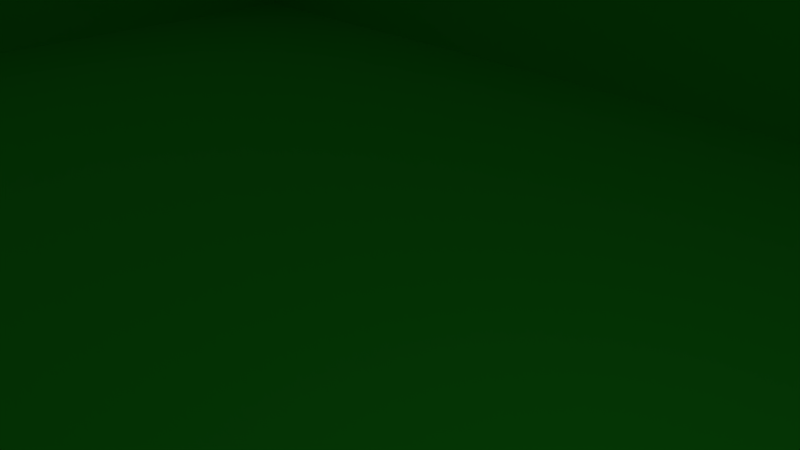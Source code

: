 # Source: pipe.blend  (saved by Blender 2.79.0; exported with 4.5.12 LTS)
import bpy
from mathutils import Matrix  # noqa: F401  (used for matrix-valued properties, if any)

bpy.ops.wm.read_factory_settings(use_empty=True)
scene = bpy.context.scene
scene.name = 'Scene'

# ---- collections
col_collection_1 = bpy.data.collections.new('Collection 1'); scene.collection.children.link(col_collection_1)

# ---- materials (node trees are filled in below, after node groups)
mat_wire_006135006 = bpy.data.materials.new('wire_006135006')
mat_wire_006135006.alpha_threshold = 0.0
mat_wire_006135006.use_transparent_shadow = False
mat_wire_006135006.diffuse_color = (0.0235, 0.5294, 0.0235, 1.0)
mat_wire_006135006.specular_color = (0.35, 0.35, 0.35)
mat_wire_006135006.roughness = 0.5
mat_wire_006135006.specular_intensity = 1.0

# ---- material node trees

# ---- world
world_world = bpy.data.worlds.new('World'); scene.world = world_world
world_world.color = (0.05088, 0.05088, 0.05088)
world_world.use_sun_shadow = False
world_world.sun_shadow_jitter_overblur = 0.0
world_world.cycles.sampling_method = 'MANUAL'

# ---- cameras
cam_camera = bpy.data.cameras.new('Camera')
cam_camera.clip_end = 100.0
cam_camera.lens = 35.0
cam_camera.sensor_width = 32.0
cam_camera.sensor_height = 18.0
cam_camera.ortho_scale = 7.314
cam_camera.dof.focus_distance = 0.0
cam_camera.dof.aperture_fstop = 128.0

# ---- lights
light_lamp = bpy.data.lights.new('Lamp', 'POINT')
light_lamp.transmission_factor = 0.0
light_lamp.cutoff_distance = 30.0
light_lamp.energy = 100.0
light_lamp.shadow_buffer_clip_start = 1.001
light_lamp.shadow_soft_size = 0.1
light_lamp.shadow_maximum_resolution = 0.006
light_lamp.use_absolute_resolution = True

# ---- meshes
me_wood_blocks01 = bpy.data.meshes.new('wood_blocks01')
me_wood_blocks01.from_pydata([(-35.53, -5.25, -6.898), (-6.898, -5.25, -35.53), (35.53, -5.25, 6.898), (6.898, -5.25, 35.53), (-34.11, -4.25, -6.898), (6.898, -4.25, 34.11), (34.11, -4.25, 6.898), (-6.898, -4.25, -34.11), (6.898, 4.75, 35.53), (-35.53, 4.75, -6.898), (35.53, 4.75, 6.898), (-6.898, 4.75, -35.53), (6.898, 4.75, 34.11), (-34.11, 4.75, -6.898), (34.11, 4.75, 6.898), (-6.898, 4.75, -34.11)], [], [(0, 1, 2, 3), (4, 5, 6, 7), (0, 3, 8, 9), (3, 2, 10, 8), (2, 1, 11, 10), (1, 0, 9, 11), (9, 8, 12, 13), (8, 10, 14, 12), (10, 11, 15, 14), (11, 9, 13, 15), (13, 12, 5, 4), (12, 14, 6, 5), (14, 15, 7, 6), (15, 13, 4, 7)])
me_wood_blocks01.polygons.foreach_set('use_smooth', [1, 1, 1, 1, 1, 1, 0, 0, 0, 0, 0, 0, 0, 0])
_k = set([(0, 1), (0, 3), (0, 9), (1, 2), (1, 11), (2, 3), (2, 10), (3, 8), (4, 5), (4, 7), (5, 6), (6, 7), (8, 9), (8, 10), (9, 11), (10, 11)])
me_wood_blocks01.attributes.new('sharp_edge', 'BOOLEAN', 'EDGE').data.foreach_set('value', [ (min(e.vertices), max(e.vertices)) in _k for e in me_wood_blocks01.edges])
_uv = me_wood_blocks01.uv_layers.new(name='UVMap')
_uv.uv.foreach_set('vector', [0.2733, 0.5818, 0.2728, 0.3665, 0.5919, 0.3656, 0.5924, 0.5809, 0.2882, 0.7122, 0.5967, 0.7122, 0.5967, 0.9169, 0.2882, 0.9169, 0.2733, 0.5818, 0.5924, 0.5809, 0.5926, 0.6341, 0.2735, 0.635, 0.5924, 0.5809, 0.5919, 0.3656, 0.645, 0.3655, 0.6456, 0.5808, 0.5919, 0.3656, 0.2728, 0.3665, 0.2726, 0.3133, 0.5917, 0.3124, 0.2728, 0.3665, 0.2733, 0.5818, 0.2201, 0.5819, 0.2196, 0.3666, 0.2735, 0.635, 0.5926, 0.6341, 0.5873, 0.6395, 0.2788, 0.6403, 0.6456, 0.5808, 0.645, 0.3655, 0.6504, 0.3708, 0.6509, 0.5755, 0.5917, 0.3124, 0.2726, 0.3133, 0.2779, 0.3079, 0.5864, 0.3071, 0.2196, 0.3666, 0.2201, 0.5819, 0.2148, 0.5766, 0.2143, 0.3719, 0.2882, 0.6643, 0.5967, 0.6643, 0.5967, 0.7122, 0.2882, 0.7122, 0.6446, 0.7122, 0.6446, 0.9169, 0.5967, 0.9169, 0.5967, 0.7122, 0.5967, 0.9647, 0.2882, 0.9647, 0.2882, 0.9169, 0.5967, 0.9169, 0.2404, 0.9169, 0.2404, 0.7122, 0.2882, 0.7122, 0.2882, 0.9169])
me_wood_blocks01.materials.append(mat_wire_006135006)
me_wood_blocks01.use_remesh_preserve_volume = False
me_wood_blocks01.use_remesh_preserve_attributes = False
me_wood_blocks01.use_mirror_vertex_groups = False
me_wood_blocks01.update()
me_wood_blocks01.normals_split_custom_set([tuple(v) for v in zip(*[iter([0.0, -1.0, 0.0, 0.0, -1.0, 0.0, 0.0, -1.0, 0.0, 0.0, -1.0, 0.0, 0.0, 1.0, 0.0, 0.0, 1.0, 0.0, 0.0, 1.0, 0.0, 0.0, 1.0, 0.0, -0.7071, 0.0, 0.7071, -0.7071, 0.0, 0.7071, -0.7071, 0.0, 0.7071, -0.7071, 0.0, 0.7071, 0.7071, 0.0, 0.7071, 0.7071, 0.0, 0.7071, 0.7071, 0.0, 0.7071, 0.7071, 0.0, 0.7071, 0.7071, 0.0, -0.7071, 0.7071, 0.0, -0.7071, 0.7071, 0.0, -0.7071, 0.7071, 0.0, -0.7071, -0.7071, 0.0, -0.7071, -0.7071, 0.0, -0.7071, -0.7071, 0.0, -0.7071, -0.7071, 0.0, -0.7071, 0.0, 1.0, 0.0, 0.0, 1.0, 0.0, 0.0, 1.0, 0.0, 0.0, 1.0, 0.0, 0.0, 1.0, 0.0, 0.0, 1.0, 0.0, 0.0, 1.0, 0.0, 0.0, 1.0, 0.0, 0.0, 1.0, -2.586e-07, 0.0, 1.0, -2.586e-07, 0.0, 1.0, -2.586e-07, 0.0, 1.0, -2.586e-07, 0.0, 1.0, -3.864e-07, 0.0, 1.0, -3.864e-07, 0.0, 1.0, -3.864e-07, 0.0, 1.0, -3.864e-07, 0.7071, 0.0, -0.7071, 0.7071, 0.0, -0.7071, 0.7071, 0.0, -0.7071, 0.7071, 0.0, -0.7071, -0.7071, 0.0, -0.7071, -0.7071, 0.0, -0.7071, -0.7071, 0.0, -0.7071, -0.7071, 0.0, -0.7071, -0.7071, 0.0, 0.7071, -0.7071, 0.0, 0.7071, -0.7071, 0.0, 0.7071, -0.7071, 0.0, 0.7071, 0.7071, 0.0, 0.7071, 0.7071, 0.0, 0.7071, 0.7071, 0.0, 0.7071, 0.7071, 0.0, 0.7071])] * 3)])

# ---- objects
ob_wood_blocks01 = bpy.data.objects.new('wood_blocks01', me_wood_blocks01)
ob_lamp = bpy.data.objects.new('Lamp', light_lamp)
ob_camera = bpy.data.objects.new('Camera', cam_camera)

# ---- transforms, parenting, visibility, modifiers, constraints
ob_wood_blocks01.location = (0.0, 0.0, 0.0)
ob_wood_blocks01.rotation_euler = (1.571, -0.0, 0.7854)
ob_wood_blocks01.lineart.crease_threshold = 0.0
ob_lamp.location = (4.076, 1.005, 5.904)
ob_lamp.rotation_euler = (0.6503, 0.05522, 1.866)
ob_lamp.lock_rotations_4d = False
ob_lamp.empty_display_type = 'ARROWS'
ob_lamp.color = (0.0, 0.0, 0.0, 0.0)
ob_lamp.lineart.crease_threshold = 0.0
ob_camera.location = (7.481, -6.508, 5.344)
ob_camera.rotation_euler = (1.109, 0.0, 0.8149)
ob_camera.lock_rotations_4d = False
ob_camera.empty_display_type = 'ARROWS'
ob_camera.color = (0.0, 0.0, 0.0, 0.0)
ob_camera.display_type = 'WIRE'
ob_camera.lineart.crease_threshold = 0.0

# ---- collection membership
col_collection_1.objects.link(ob_wood_blocks01)
col_collection_1.objects.link(ob_lamp)
col_collection_1.objects.link(ob_camera)

# ---- scene / render settings (as saved in the file)
scene.camera = ob_camera
scene.frame_start = 1; scene.frame_end = 250; scene.frame_set(1)
scene.render.engine = 'BLENDER_EEVEE_NEXT'
scene.render.resolution_percentage = 50
scene.render.dither_intensity = 0.0
scene.cycles.use_denoising = False
scene.cycles.samples = 128
scene.cycles.sampling_pattern = 'TABULATED_SOBOL'
scene.cycles.use_adaptive_sampling = False
scene.cycles.use_light_tree = False
scene.cycles.blur_glossy = 0.0
scene.cycles.sample_clamp_indirect = 0.0
scene.view_settings.view_transform = 'Standard'
bpy.context.view_layer.update()

